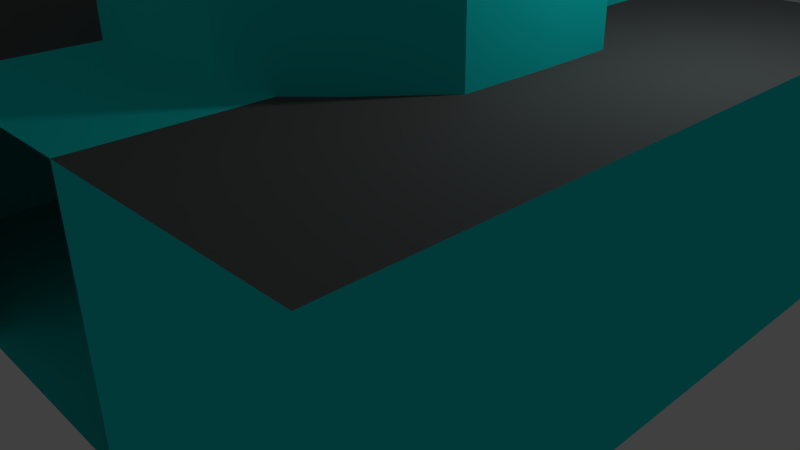 # Source: stockpile.blend  (saved by Blender 2.77.0; exported with 4.5.12 LTS)
import bpy
from mathutils import Matrix  # noqa: F401  (used for matrix-valued properties, if any)

bpy.ops.wm.read_factory_settings(use_empty=True)
scene = bpy.context.scene
scene.name = 'Scene'

# ---- collections
col_collection_1 = bpy.data.collections.new('Collection 1'); scene.collection.children.link(col_collection_1)

# ---- materials (node trees are filled in below, after node groups)
mat_material_001 = bpy.data.materials.new('Material.001')
mat_material_001.alpha_threshold = 0.0
mat_material_001.use_transparent_shadow = False
mat_material_001.diffuse_color = (0.007784, 0.8, 0.7771, 1.0)
mat_material_001.roughness = 0.5
mat_material_001.line_color = (0.0, 0.0, 0.0, 1.0)
mat_material_002 = bpy.data.materials.new('Material.002')
mat_material_002.alpha_threshold = 0.0
mat_material_002.use_transparent_shadow = False
mat_material_002.diffuse_color = (0.0, 0.2396, 0.03333, 1.0)
mat_material_002.roughness = 0.5
mat_material_003 = bpy.data.materials.new('Material.003')
mat_material_003.alpha_threshold = 0.0
mat_material_003.use_transparent_shadow = False
mat_material_003.diffuse_color = (0.123, 0.123, 0.123, 1.0)
mat_material_003.roughness = 0.5

# ---- material node trees

# ---- world
world_world = bpy.data.worlds.new('World'); scene.world = world_world
world_world.color = (0.05088, 0.05088, 0.05088)
world_world.use_sun_shadow = False
world_world.sun_shadow_jitter_overblur = 0.0
world_world.cycles.sampling_method = 'NONE'
world_world.cycles.sample_map_resolution = 256

# ---- cameras
cam_camera = bpy.data.cameras.new('Camera')
cam_camera.clip_end = 100.0
cam_camera.lens = 35.0
cam_camera.sensor_width = 32.0
cam_camera.sensor_height = 18.0
cam_camera.ortho_scale = 7.314
cam_camera.dof.focus_distance = 0.0
cam_camera.dof.aperture_fstop = 128.0

# ---- lights
light_lamp = bpy.data.lights.new('Lamp', 'POINT')
light_lamp.transmission_factor = 0.0
light_lamp.cutoff_distance = 30.0
light_lamp.energy = 100.0
light_lamp.shadow_buffer_clip_start = 1.001
light_lamp.shadow_soft_size = 0.1
light_lamp.shadow_maximum_resolution = 0.006
light_lamp.use_absolute_resolution = True
light_lamp.cycles.use_multiple_importance_sampling = False

# ---- meshes
me_cube_001 = bpy.data.meshes.new('Cube.001')
me_cube_001.from_pydata([(-1.0, -1.0, -1.0), (-1.0, 1.0, -1.0), (1.0, 1.0, -1.0), (1.0, -1.0, -1.0), (-1.0, -1.0, 1.0), (-1.0, 1.0, 1.0), (1.0, 1.0, 1.0), (1.0, -1.0, 1.0), (0.0, 1.511, 1.0), (0.001031, 1.673, -1.0), (0.0, -1.511, 1.0), (0.0, -1.511, -1.0), (-1.398, 0.0, 1.0), (-1.398, 0.0, -1.0), (1.398, 0.0, 1.0), (1.398, 0.0, -1.0), (0.001031, -0.005761, 1.0), (0.0, 0.0, -1.0), (-0.7344, -0.7344, 1.163), (-0.7344, 0.7344, 1.163), (0.7344, 0.7344, 1.163), (0.7344, -0.7344, 1.163), (0.0, 1.11, 1.163), (0.0, -1.11, 1.163), (-1.027, 0.0, 1.163), (1.027, 0.0, 1.163), (-0.3331, -0.3331, 1.28), (-0.3331, 0.3331, 1.28), (0.3331, 0.3331, 1.28), (0.3331, -0.3331, 1.28), (0.0, 0.5035, 1.28), (0.0, -0.5035, 1.28), (-0.4657, 0.0, 1.28), (0.4657, 0.0, 1.28), (0.01853, 0.01853, 1.35), (0.01853, -0.01853, 1.35), (-0.01853, -0.01853, 1.35), (-0.01853, 0.01853, 1.35), (0.0, -0.02801, 1.35), (0.0, 0.02801, 1.35), (0.02592, 0.0, 1.35), (-0.02592, 0.0, 1.35), (-1.0, -1.0, 0.0), (-1.38, 0.5496, 1.0), (-1.158, 1.105, 0.0), (-1.388, -0.5611, -1.0), (0.5804, 1.389, 1.0), (1.0, 1.0, 0.0), (-0.5783, 1.389, -1.0), (1.39, -0.5611, 1.0), (1.0, -1.0, 0.0), (1.39, 0.5496, -1.0), (-0.5783, -1.4, 1.0), (0.5804, -1.4, -1.0), (-0.5783, 1.389, 1.0), (0.5804, 1.389, -1.0), (0.5396, -1.4, 1.0), (-0.5783, -1.4, -1.0), (0.0, -0.7557, 1.0), (0.0, -0.7557, -1.0), (0.0, -1.511, 0.0), (0.0, 1.511, 0.0), (-1.388, -0.5611, 1.0), (-1.388, 0.5496, -1.0), (1.39, 0.5496, 1.0), (1.39, -0.5611, -1.0), (0.0, 0.7557, 1.0), (0.0, 0.7557, -1.0), (-0.809, -0.005761, -1.0), (0.6991, 0.0, 1.0), (-0.6991, 0.0, 1.0), (0.6991, 0.0, -1.0), (1.398, 0.0, 0.0), (-1.398, 0.0, 0.0), (-1.019, 0.4021, 1.163), (0.4265, 1.019, 1.163), (1.021, -0.4136, 1.163), (-0.4244, -1.03, 1.163), (-0.4244, 1.019, 1.163), (0.4265, -1.03, 1.163), (-1.019, -0.4136, 1.163), (1.021, 0.4021, 1.163), (1.213, 0.0, 1.082), (0.8672, 0.8672, 1.082), (-1.358, -0.03648, 1.082), (-0.8672, -0.8672, 1.082), (0.8672, -0.8672, 1.082), (0.0, -1.311, 1.082), (0.0, 1.311, 1.082), (-0.9735, 0.909, 1.082), (-0.4617, 0.1792, 1.28), (0.194, 0.4588, 1.28), (0.4638, -0.1907, 1.28), (-0.1919, -0.4703, 1.28), (-0.1919, 0.4588, 1.28), (0.1665, -0.4183, 1.28), (-0.3994, -0.1665, 1.28), (0.4638, 0.1792, 1.28), (0.7463, 0.0, 1.221), (0.5338, 0.5338, 1.221), (-0.7463, 0.0, 1.221), (-0.5338, -0.5338, 1.221), (0.5338, -0.5338, 1.221), (0.0, -0.8068, 1.221), (0.0, 0.8068, 1.221), (-0.5338, 0.5338, 1.221), (0.02223, -0.009267, 1.35), (-0.009267, -0.02327, 1.35), (-0.02223, 0.009267, 1.35), (0.009267, 0.02327, 1.35), (0.009267, -0.02327, 1.35), (-0.009267, 0.02327, 1.35), (0.02223, 0.009267, 1.35), (-0.02223, -0.009267, 1.35), (0.2199, 0.0, 1.315), (0.1573, 0.1573, 1.315), (-0.2199, 0.0, 1.315), (-0.1573, -0.1573, 1.315), (0.1573, -0.1573, 1.315), (0.0, -0.2377, 1.315), (0.0, 0.2377, 1.315), (-0.1573, 0.1573, 1.315), (-0.2175, 0.08158, 1.315), (0.09215, 0.2136, 1.315), (0.2195, -0.0931, 1.315), (-0.09008, -0.2251, 1.315), (-0.09008, 0.2136, 1.315), (0.09215, -0.2251, 1.315), (-0.2175, -0.0931, 1.315), (0.2195, 0.08158, 1.315), (-0.7406, 0.2906, 1.221), (0.3103, 0.7387, 1.221), (0.7426, -0.3022, 1.221), (-0.2669, -0.6703, 1.221), (-0.3082, 0.7387, 1.221), (0.3103, -0.7502, 1.221), (-0.7406, -0.3022, 1.221), (0.7426, 0.2906, 1.221), (-1.307, 0.4918, 1.082), (0.5034, 1.204, 1.082), (1.206, -0.4873, 1.082), (-0.5014, -1.215, 1.082), (-0.5014, 1.204, 1.082), (0.5034, -1.215, 1.082), (-1.204, -0.4873, 1.082), (1.206, 0.4758, 1.082), (-1.388, -0.5611, 0.0), (1.39, 0.5496, 0.0), (0.5996, -0.6279, -1.0), (-0.5996, -0.6279, 1.0), (0.5996, -0.6279, 1.0), (-0.5996, -0.6279, -1.0), (-0.5783, 1.389, 0.0), (0.5804, -1.4, 0.0), (-0.5996, 0.6279, -1.0), (0.5996, 0.6279, 1.0), (-0.5996, 0.6279, 1.0), (0.5996, 0.6279, -1.0), (-0.5783, -1.4, 0.0), (1.39, -0.5611, 0.0), (0.5804, 1.389, 0.0), (-1.388, 0.5496, 0.0)], [], [(161, 44, 1, 63), (160, 47, 2, 55), (159, 50, 3, 65), (158, 42, 0, 57), (157, 55, 2, 51), (156, 54, 5, 43), (155, 46, 8, 66), (154, 48, 9, 67), (153, 60, 11, 53), (152, 61, 9, 48), (151, 68, 17, 59), (150, 69, 16, 58), (149, 70, 12, 62), (148, 71, 15, 65), (147, 72, 15, 51), (146, 73, 13, 45), (145, 83, 20, 81), (144, 85, 18, 80), (143, 87, 23, 79), (142, 89, 19, 78), (141, 85, 18, 77), (140, 86, 21, 76), (139, 83, 20, 75), (138, 89, 19, 74), (137, 99, 28, 97), (136, 101, 26, 96), (135, 103, 31, 95), (134, 105, 27, 94), (133, 101, 26, 93), (132, 102, 29, 92), (131, 99, 28, 91), (130, 105, 27, 90), (129, 115, 36, 113), (128, 117, 34, 112), (127, 119, 39, 111), (126, 121, 35, 110), (125, 117, 34, 109), (124, 118, 37, 108), (123, 115, 36, 107), (122, 121, 35, 106), (116, 122, 106, 40), (32, 90, 122, 116), (90, 27, 121, 122), (120, 123, 107, 38), (30, 91, 123, 120), (91, 28, 115, 123), (114, 124, 108, 41), (33, 92, 124, 114), (92, 29, 118, 124), (119, 125, 109, 39), (31, 93, 125, 119), (93, 26, 117, 125), (120, 126, 110, 38), (30, 94, 126, 120), (94, 27, 121, 126), (118, 127, 111, 37), (29, 95, 127, 118), (95, 31, 119, 127), (116, 128, 112, 40), (32, 96, 128, 116), (96, 26, 117, 128), (114, 129, 113, 41), (33, 97, 129, 114), (97, 28, 115, 129), (100, 130, 90, 32), (24, 74, 130, 100), (74, 19, 105, 130), (104, 131, 91, 30), (22, 75, 131, 104), (75, 20, 99, 131), (98, 132, 92, 33), (25, 76, 132, 98), (76, 21, 102, 132), (103, 133, 93, 31), (23, 77, 133, 103), (77, 18, 101, 133), (104, 134, 94, 30), (22, 78, 134, 104), (78, 19, 105, 134), (102, 135, 95, 29), (21, 79, 135, 102), (79, 23, 103, 135), (100, 136, 96, 32), (24, 80, 136, 100), (80, 18, 101, 136), (98, 137, 97, 33), (25, 81, 137, 98), (81, 20, 99, 137), (84, 138, 74, 24), (12, 43, 138, 84), (43, 5, 89, 138), (88, 139, 75, 22), (8, 46, 139, 88), (46, 6, 83, 139), (82, 140, 76, 25), (14, 49, 140, 82), (49, 7, 86, 140), (87, 141, 77, 23), (10, 52, 141, 87), (52, 4, 85, 141), (88, 142, 78, 22), (8, 54, 142, 88), (54, 5, 89, 142), (86, 143, 79, 21), (7, 56, 143, 86), (56, 10, 87, 143), (84, 144, 80, 24), (12, 62, 144, 84), (62, 4, 85, 144), (82, 145, 81, 25), (14, 64, 145, 82), (64, 6, 83, 145), (42, 146, 45, 0), (4, 62, 146, 42), (62, 12, 73, 146), (47, 147, 51, 2), (6, 64, 147, 47), (64, 14, 72, 147), (53, 148, 65, 3), (11, 59, 148, 53), (59, 17, 71, 148), (52, 149, 62, 4), (10, 58, 149, 52), (58, 16, 70, 149), (56, 150, 58, 10), (7, 49, 150, 56), (49, 14, 69, 150), (57, 151, 59, 11), (0, 45, 151, 57), (45, 13, 68, 151), (44, 152, 48, 1), (5, 54, 152, 44), (54, 8, 61, 152), (50, 153, 53, 3), (7, 56, 153, 50), (56, 10, 60, 153), (68, 154, 67, 17), (13, 63, 154, 68), (63, 1, 48, 154), (69, 155, 66, 16), (14, 64, 155, 69), (64, 6, 46, 155), (70, 156, 43, 12), (16, 66, 156, 70), (66, 8, 54, 156), (71, 157, 51, 15), (17, 67, 157, 71), (67, 9, 55, 157), (60, 158, 57, 11), (10, 52, 158, 60), (52, 4, 42, 158), (72, 159, 65, 15), (14, 49, 159, 72), (49, 7, 50, 159), (61, 160, 55, 9), (8, 46, 160, 61), (46, 6, 47, 160), (73, 161, 63, 13), (12, 43, 161, 73), (43, 5, 44, 161)])
me_cube_001.polygons.foreach_set('material_index', [0, 0, 0, 0, 0, 0, 0, 0, 0, 0, 0, 0, 0, 0, 0, 0, 1, 1, 1, 1, 1, 1, 1, 1, 2, 2, 2, 2, 2, 2, 2, 2, 2, 2, 2, 2, 2, 2, 2, 2, 2, 2, 2, 2, 2, 2, 2, 2, 2, 2, 2, 2, 2, 2, 2, 2, 2, 2, 2, 2, 2, 2, 2, 2, 2, 2, 2, 2, 2, 2, 2, 2, 2, 2, 2, 2, 2, 2, 2, 2, 2, 2, 2, 2, 2, 2, 2, 2, 1, 1, 1, 1, 1, 1, 1, 1, 1, 1, 1, 1, 1, 1, 1, 1, 1, 1, 1, 1, 1, 1, 1, 1, 0, 0, 0, 0, 0, 0, 0, 0, 0, 0, 0, 0, 0, 0, 0, 0, 0, 0, 0, 0, 0, 0, 0, 0, 0, 0, 0, 0, 0, 0, 0, 0, 0, 0, 0, 0, 0, 0, 0, 0, 0, 0, 0, 0, 0, 0, 0, 0])
_uv = me_cube_001.uv_layers.new(name='UVMap')
_uv.uv.foreach_set('vector', [0.5, 0.5, 1.0, 0.5, 1.0, 1.0, 0.5, 1.0, 0.5, 0.5, 1.0, 0.5, 1.0, 1.0, 0.5, 1.0, 0.5, 0.5, 1.0, 0.5, 1.0, 1.0, 0.5, 1.0, 0.5, 0.5, 1.0, 0.5, 1.0, 1.0, 0.5, 1.0, 0.5, 0.5, 1.0, 0.5, 1.0, 1.0, 0.5, 1.0, 0.5, 0.5, 1.0, 0.5, 1.0, 1.0, 0.5, 1.0, 0.5, 0.5, 1.0, 0.5, 1.0, 1.0, 0.5, 1.0, 0.5, 0.5, 1.0, 0.5, 1.0, 1.0, 0.5, 1.0, 0.5, 0.5, 1.0, 0.5, 1.0, 1.0, 0.5, 1.0, 0.5, 0.5, 1.0, 0.5, 1.0, 1.0, 0.5, 1.0, 0.5, 0.5, 1.0, 0.5, 1.0, 1.0, 0.5, 1.0, 0.5, 0.5, 1.0, 0.5, 1.0, 1.0, 0.5, 1.0, 0.5, 0.5, 1.0, 0.5, 1.0, 1.0, 0.5, 1.0, 0.5, 0.5, 1.0, 0.5, 1.0, 1.0, 0.5, 1.0, 0.5, 0.5, 1.0, 0.5, 1.0, 1.0, 0.5, 1.0, 0.5, 0.5, 1.0, 0.5, 1.0, 1.0, 0.5, 1.0, 0.5, 0.5, 1.0, 0.5, 1.0, 1.0, 0.5, 1.0, 0.5, 0.5, 1.0, 0.5, 1.0, 1.0, 0.5, 1.0, 0.5, 0.5, 1.0, 0.5, 1.0, 1.0, 0.5, 1.0, 0.5, 0.5, 1.0, 0.5, 1.0, 1.0, 0.5, 1.0, 0.5, 0.5, 1.0, 0.5, 1.0, 1.0, 0.5, 1.0, 0.5, 0.5, 1.0, 0.5, 1.0, 1.0, 0.5, 1.0, 0.5, 0.5, 1.0, 0.5, 1.0, 1.0, 0.5, 1.0, 0.5, 0.5, 1.0, 0.5, 1.0, 1.0, 0.5, 1.0, 0.5, 0.5, 1.0, 0.5, 1.0, 1.0, 0.5, 1.0, 0.5, 0.5, 1.0, 0.5, 1.0, 1.0, 0.5, 1.0, 0.5, 0.5, 1.0, 0.5, 1.0, 1.0, 0.5, 1.0, 0.5, 0.5, 1.0, 0.5, 1.0, 1.0, 0.5, 1.0, 0.5, 0.5, 1.0, 0.5, 1.0, 1.0, 0.5, 1.0, 0.5, 0.5, 1.0, 0.5, 1.0, 1.0, 0.5, 1.0, 0.5, 0.5, 1.0, 0.5, 1.0, 1.0, 0.5, 1.0, 0.5, 0.5, 1.0, 0.5, 1.0, 1.0, 0.5, 1.0, 0.5, 0.5, 1.0, 0.5, 1.0, 1.0, 0.5, 1.0, 0.5, 0.5, 1.0, 0.5, 1.0, 1.0, 0.5, 1.0, 0.5, 0.5, 1.0, 0.5, 1.0, 1.0, 0.5, 1.0, 0.5, 0.5, 1.0, 0.5, 1.0, 1.0, 0.5, 1.0, 0.5, 0.5, 1.0, 0.5, 1.0, 1.0, 0.5, 1.0, 0.5, 0.5, 1.0, 0.5, 1.0, 1.0, 0.5, 1.0, 0.5, 0.5, 1.0, 0.5, 1.0, 1.0, 0.5, 1.0, 0.5, 0.5, 1.0, 0.5, 1.0, 1.0, 0.5, 1.0, 0.0, 0.5, 0.5, 0.5, 0.5, 1.0, 0.0, 1.0, 0.0, 0.0, 0.5, 0.0, 0.5, 0.5, 0.0, 0.5, 0.5, 0.0, 1.0, 0.0, 1.0, 0.5, 0.5, 0.5, 0.0, 0.5, 0.5, 0.5, 0.5, 1.0, 0.0, 1.0, 0.0, 0.0, 0.5, 0.0, 0.5, 0.5, 0.0, 0.5, 0.5, 0.0, 1.0, 0.0, 1.0, 0.5, 0.5, 0.5, 0.0, 0.5, 0.5, 0.5, 0.5, 1.0, 0.0, 1.0, 0.0, 0.0, 0.5, 0.0, 0.5, 0.5, 0.0, 0.5, 0.5, 0.0, 1.0, 0.0, 1.0, 0.5, 0.5, 0.5, 0.0, 0.5, 0.5, 0.5, 0.5, 1.0, 0.0, 1.0, 0.0, 0.0, 0.5, 0.0, 0.5, 0.5, 0.0, 0.5, 0.5, 0.0, 1.0, 0.0, 1.0, 0.5, 0.5, 0.5, 0.0, 0.5, 0.5, 0.5, 0.5, 1.0, 0.0, 1.0, 0.0, 0.0, 0.5, 0.0, 0.5, 0.5, 0.0, 0.5, 0.5, 0.0, 1.0, 0.0, 1.0, 0.5, 0.5, 0.5, 0.0, 0.5, 0.5, 0.5, 0.5, 1.0, 0.0, 1.0, 0.0, 0.0, 0.5, 0.0, 0.5, 0.5, 0.0, 0.5, 0.5, 0.0, 1.0, 0.0, 1.0, 0.5, 0.5, 0.5, 0.0, 0.5, 0.5, 0.5, 0.5, 1.0, 0.0, 1.0, 0.0, 0.0, 0.5, 0.0, 0.5, 0.5, 0.0, 0.5, 0.5, 0.0, 1.0, 0.0, 1.0, 0.5, 0.5, 0.5, 0.0, 0.5, 0.5, 0.5, 0.5, 1.0, 0.0, 1.0, 0.0, 0.0, 0.5, 0.0, 0.5, 0.5, 0.0, 0.5, 0.5, 0.0, 1.0, 0.0, 1.0, 0.5, 0.5, 0.5, 0.0, 0.5, 0.5, 0.5, 0.5, 1.0, 0.0, 1.0, 0.0, 0.0, 0.5, 0.0, 0.5, 0.5, 0.0, 0.5, 0.5, 0.0, 1.0, 0.0, 1.0, 0.5, 0.5, 0.5, 0.0, 0.5, 0.5, 0.5, 0.5, 1.0, 0.0, 1.0, 0.0, 0.0, 0.5, 0.0, 0.5, 0.5, 0.0, 0.5, 0.5, 0.0, 1.0, 0.0, 1.0, 0.5, 0.5, 0.5, 0.0, 0.5, 0.5, 0.5, 0.5, 1.0, 0.0, 1.0, 0.0, 0.0, 0.5, 0.0, 0.5, 0.5, 0.0, 0.5, 0.5, 0.0, 1.0, 0.0, 1.0, 0.5, 0.5, 0.5, 0.0, 0.5, 0.5, 0.5, 0.5, 1.0, 0.0, 1.0, 0.0, 0.0, 0.5, 0.0, 0.5, 0.5, 0.0, 0.5, 0.5, 0.0, 1.0, 0.0, 1.0, 0.5, 0.5, 0.5, 0.0, 0.5, 0.5, 0.5, 0.5, 1.0, 0.0, 1.0, 0.0, 0.0, 0.5, 0.0, 0.5, 0.5, 0.0, 0.5, 0.5, 0.0, 1.0, 0.0, 1.0, 0.5, 0.5, 0.5, 0.0, 0.5, 0.5, 0.5, 0.5, 1.0, 0.0, 1.0, 0.0, 0.0, 0.5, 0.0, 0.5, 0.5, 0.0, 0.5, 0.5, 0.0, 1.0, 0.0, 1.0, 0.5, 0.5, 0.5, 0.0, 0.5, 0.5, 0.5, 0.5, 1.0, 0.0, 1.0, 0.0, 0.0, 0.5, 0.0, 0.5, 0.5, 0.0, 0.5, 0.5, 0.0, 1.0, 0.0, 1.0, 0.5, 0.5, 0.5, 0.0, 0.5, 0.5, 0.5, 0.5, 1.0, 0.0, 1.0, 0.0, 0.0, 0.5, 0.0, 0.5, 0.5, 0.0, 0.5, 0.5, 0.0, 1.0, 0.0, 1.0, 0.5, 0.5, 0.5, 0.0, 0.5, 0.5, 0.5, 0.5, 1.0, 0.0, 1.0, 0.0, 0.0, 0.5, 0.0, 0.5, 0.5, 0.0, 0.5, 0.5, 0.0, 1.0, 0.0, 1.0, 0.5, 0.5, 0.5, 0.0, 0.5, 0.5, 0.5, 0.5, 1.0, 0.0, 1.0, 0.0, 0.0, 0.5, 0.0, 0.5, 0.5, 0.0, 0.5, 0.5, 0.0, 1.0, 0.0, 1.0, 0.5, 0.5, 0.5, 0.0, 0.5, 0.5, 0.5, 0.5, 1.0, 0.0, 1.0, 0.0, 0.0, 0.5, 0.0, 0.5, 0.5, 0.0, 0.5, 0.5, 0.0, 1.0, 0.0, 1.0, 0.5, 0.5, 0.5, 0.0, 0.5, 0.5, 0.5, 0.5, 1.0, 0.0, 1.0, 0.0, 0.0, 0.5, 0.0, 0.5, 0.5, 0.0, 0.5, 0.5, 0.0, 1.0, 0.0, 1.0, 0.5, 0.5, 0.5, 0.0, 0.5, 0.5, 0.5, 0.5, 1.0, 0.0, 1.0, 0.0, 0.0, 0.5, 0.0, 0.5, 0.5, 0.0, 0.5, 0.5, 0.0, 1.0, 0.0, 1.0, 0.5, 0.5, 0.5, 0.0, 0.5, 0.5, 0.5, 0.5, 1.0, 0.0, 1.0, 0.0, 0.0, 0.5, 0.0, 0.5, 0.5, 0.0, 0.5, 0.5, 0.0, 1.0, 0.0, 1.0, 0.5, 0.5, 0.5, 0.0, 0.5, 0.5, 0.5, 0.5, 1.0, 0.0, 1.0, 0.0, 0.0, 0.5, 0.0, 0.5, 0.5, 0.0, 0.5, 0.5, 0.0, 1.0, 0.0, 1.0, 0.5, 0.5, 0.5, 0.0, 0.5, 0.5, 0.5, 0.5, 1.0, 0.0, 1.0, 0.0, 0.0, 0.5, 0.0, 0.5, 0.5, 0.0, 0.5, 0.5, 0.0, 1.0, 0.0, 1.0, 0.5, 0.5, 0.5, 0.0, 0.5, 0.5, 0.5, 0.5, 1.0, 0.0, 1.0, 0.0, 0.0, 0.5, 0.0, 0.5, 0.5, 0.0, 0.5, 0.5, 0.0, 1.0, 0.0, 1.0, 0.5, 0.5, 0.5, 0.0, 0.5, 0.5, 0.5, 0.5, 1.0, 0.0, 1.0, 0.0, 0.0, 0.5, 0.0, 0.5, 0.5, 0.0, 0.5, 0.5, 0.0, 1.0, 0.0, 1.0, 0.5, 0.5, 0.5, 0.0, 0.5, 0.5, 0.5, 0.5, 1.0, 0.0, 1.0, 0.0, 0.0, 0.5, 0.0, 0.5, 0.5, 0.0, 0.5, 0.5, 0.0, 1.0, 0.0, 1.0, 0.5, 0.5, 0.5, 0.0, 0.5, 0.5, 0.5, 0.5, 1.0, 0.0, 1.0, 0.0, 0.0, 0.5, 0.0, 0.5, 0.5, 0.0, 0.5, 0.5, 0.0, 1.0, 0.0, 1.0, 0.5, 0.5, 0.5, 0.0, 0.5, 0.5, 0.5, 0.5, 1.0, 0.0, 1.0, 0.0, 0.0, 0.5, 0.0, 0.5, 0.5, 0.0, 0.5, 0.5, 0.0, 1.0, 0.0, 1.0, 0.5, 0.5, 0.5, 0.0, 0.5, 0.5, 0.5, 0.5, 1.0, 0.0, 1.0, 0.0, 0.0, 0.5, 0.0, 0.5, 0.5, 0.0, 0.5, 0.5, 0.0, 1.0, 0.0, 1.0, 0.5, 0.5, 0.5, 0.0, 0.5, 0.5, 0.5, 0.5, 1.0, 0.0, 1.0, 0.0, 0.0, 0.5, 0.0, 0.5, 0.5, 0.0, 0.5, 0.5, 0.0, 1.0, 0.0, 1.0, 0.5, 0.5, 0.5, 0.0, 0.5, 0.5, 0.5, 0.5, 1.0, 0.0, 1.0, 0.0, 0.0, 0.5, 0.0, 0.5, 0.5, 0.0, 0.5, 0.5, 0.0, 1.0, 0.0, 1.0, 0.5, 0.5, 0.5, 0.0, 0.5, 0.5, 0.5, 0.5, 1.0, 0.0, 1.0, 0.0, 0.0, 0.5, 0.0, 0.5, 0.5, 0.0, 0.5, 0.5, 0.0, 1.0, 0.0, 1.0, 0.5, 0.5, 0.5, 0.0, 0.5, 0.5, 0.5, 0.5, 1.0, 0.0, 1.0, 0.0, 0.0, 0.5, 0.0, 0.5, 0.5, 0.0, 0.5, 0.5, 0.0, 1.0, 0.0, 1.0, 0.5, 0.5, 0.5, 0.0, 0.5, 0.5, 0.5, 0.5, 1.0, 0.0, 1.0, 0.0, 0.0, 0.5, 0.0, 0.5, 0.5, 0.0, 0.5, 0.5, 0.0, 1.0, 0.0, 1.0, 0.5, 0.5, 0.5, 0.0, 0.5, 0.5, 0.5, 0.5, 1.0, 0.0, 1.0, 0.0, 0.0, 0.5, 0.0, 0.5, 0.5, 0.0, 0.5, 0.5, 0.0, 1.0, 0.0, 1.0, 0.5, 0.5, 0.5, 0.0, 0.5, 0.5, 0.5, 0.5, 1.0, 0.0, 1.0, 0.0, 0.0, 0.5, 0.0, 0.5, 0.5, 0.0, 0.5, 0.5, 0.0, 1.0, 0.0, 1.0, 0.5, 0.5, 0.5, 0.0, 0.5, 0.5, 0.5, 0.5, 1.0, 0.0, 1.0, 0.0, 0.0, 0.5, 0.0, 0.5, 0.5, 0.0, 0.5, 0.5, 0.0, 1.0, 0.0, 1.0, 0.5, 0.5, 0.5, 0.0, 0.5, 0.5, 0.5, 0.5, 1.0, 0.0, 1.0, 0.0, 0.0, 0.5, 0.0, 0.5, 0.5, 0.0, 0.5, 0.5, 0.0, 1.0, 0.0, 1.0, 0.5, 0.5, 0.5, 0.0, 0.5, 0.5, 0.5, 0.5, 1.0, 0.0, 1.0, 0.0, 0.0, 0.5, 0.0, 0.5, 0.5, 0.0, 0.5, 0.5, 0.0, 1.0, 0.0, 1.0, 0.5, 0.5, 0.5])
me_cube_001.materials.append(mat_material_001)
me_cube_001.materials.append(mat_material_002)
me_cube_001.materials.append(mat_material_003)
me_cube_001.use_remesh_preserve_volume = False
me_cube_001.use_remesh_preserve_attributes = False
me_cube_001.use_mirror_vertex_groups = False
me_cube_001.update()
me_cube = bpy.data.meshes.new('Cube')
me_cube.from_pydata([(1.0, 1.0, -1.0), (1.0, -1.0, -1.0), (-1.0, -1.0, -1.0), (-1.0, 1.0, -1.0), (1.0, 1.0, 1.0), (1.0, -1.0, 1.0), (-1.0, -1.0, 1.0), (-1.0, 1.0, 1.0), (0.3333, 1.0, -1.0), (-0.3333, 1.0, -1.0), (0.3333, -1.0, -1.0), (-0.3333, -1.0, -1.0), (0.3333, 1.0, 1.0), (-0.3333, 1.0, 1.0), (0.3333, -1.0, 1.0), (-0.3333, -1.0, 1.0)], [], [(9, 11, 2, 3), (13, 7, 6, 15), (0, 4, 5, 1), (11, 15, 6, 2), (2, 6, 7, 3), (13, 9, 3, 7), (4, 0, 8, 12), (12, 8, 9, 13), (1, 5, 14, 10), (4, 12, 14, 5), (12, 13, 15, 14), (0, 1, 10, 8), (8, 10, 11, 9)])
me_cube.polygons.foreach_set('material_index', [0, 1, 0, 0, 0, 0, 0, 0, 0, 1, 0, 0, 0])
_uv = me_cube.uv_layers.new(name='UVMap')
_uv.uv.foreach_set('vector', [0.0, 0.0, 1.0, 0.0, 1.0, 1.0, 0.0, 1.0, 0.0, 0.0, 1.0, 0.0, 1.0, 1.0, 0.0, 1.0, 0.0, 0.0, 1.0, 0.0, 1.0, 1.0, 0.0, 1.0, 0.0, 0.0, 1.0, 0.0, 1.0, 1.0, 0.0, 1.0, 0.0, 0.0, 1.0, 0.0, 1.0, 1.0, 0.0, 1.0, 0.0, 0.0, 1.0, 0.0, 1.0, 1.0, 0.0, 1.0, 0.0, 0.0, 1.0, 0.0, 1.0, 1.0, 0.0, 1.0, 0.0, 0.0, 1.0, 0.0, 1.0, 1.0, 0.0, 1.0, 0.0, 0.0, 1.0, 0.0, 1.0, 1.0, 0.0, 1.0, 0.0, 0.0, 1.0, 0.0, 1.0, 1.0, 0.0, 1.0, 0.0, 0.0, 1.0, 0.0, 1.0, 1.0, 0.0, 1.0, 0.0, 0.0, 1.0, 0.0, 1.0, 1.0, 0.0, 1.0, 0.0, 0.0, 1.0, 0.0, 1.0, 1.0, 0.0, 1.0])
me_cube.materials.append(mat_material_001)
me_cube.materials.append(mat_material_003)
me_cube.use_remesh_preserve_volume = False
me_cube.use_remesh_preserve_attributes = False
me_cube.use_mirror_vertex_groups = False
me_cube.update()

# ---- objects
ob_cube_001 = bpy.data.objects.new('Cube.001', me_cube_001)
ob_cube = bpy.data.objects.new('Cube', me_cube)
ob_lamp = bpy.data.objects.new('Lamp', light_lamp)
ob_camera = bpy.data.objects.new('Camera', cam_camera)

# ---- transforms, parenting, visibility, modifiers, constraints
ob_cube_001.location = (0.01092, -0.1046, 5.847)
ob_cube_001.scale = (1.833, 1.833, 5.861)
ob_cube_001.lineart.crease_threshold = 0.0
ob_cube.location = (0.0, 0.0, 1.529)
ob_cube.scale = (4.334, 4.334, 1.451)
ob_cube.lock_rotations_4d = False
ob_cube.empty_display_type = 'ARROWS'
ob_cube.lineart.crease_threshold = 0.0
ob_lamp.location = (4.076, 1.005, 5.904)
ob_lamp.rotation_euler = (0.6503, 0.05522, 1.866)
ob_lamp.lock_rotations_4d = False
ob_lamp.empty_display_type = 'ARROWS'
ob_lamp.color = (0.0, 0.0, 0.0, 0.0)
ob_lamp.lineart.crease_threshold = 0.0
ob_camera.location = (7.481, -6.508, 5.344)
ob_camera.rotation_euler = (1.109, 0.01082, 0.8149)
ob_camera.lock_rotations_4d = False
ob_camera.empty_display_type = 'ARROWS'
ob_camera.color = (0.0, 0.0, 0.0, 0.0)
ob_camera.display_type = 'WIRE'
ob_camera.lineart.crease_threshold = 0.0

# ---- collection membership
col_collection_1.objects.link(ob_cube_001)
col_collection_1.objects.link(ob_cube)
col_collection_1.objects.link(ob_lamp)
col_collection_1.objects.link(ob_camera)

# ---- scene / render settings (as saved in the file)
scene.camera = ob_camera
scene.frame_start = 1; scene.frame_end = 250; scene.frame_set(1)
scene.render.engine = 'BLENDER_EEVEE_NEXT'
scene.render.resolution_percentage = 50
scene.render.dither_intensity = 0.0
scene.cycles.use_denoising = False
scene.cycles.samples = 10
scene.cycles.sampling_pattern = 'TABULATED_SOBOL'
scene.cycles.light_sampling_threshold = 0.0
scene.cycles.use_adaptive_sampling = False
scene.cycles.use_light_tree = False
scene.cycles.blur_glossy = 0.0
scene.cycles.pixel_filter_type = 'GAUSSIAN'
scene.cycles.sample_clamp_indirect = 0.0
scene.view_settings.view_transform = 'Standard'
bpy.context.view_layer.update()
